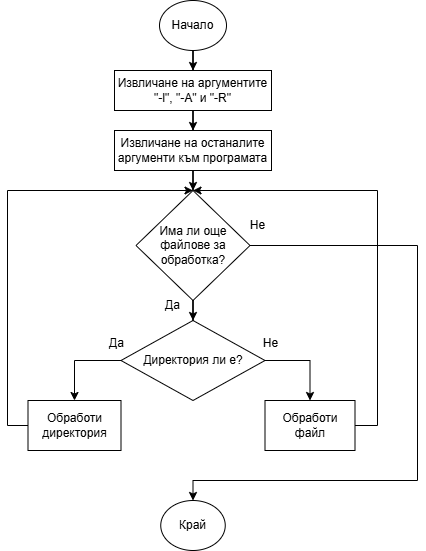

The diagram above was exported from draw.io. Its source (the exported page's mxGraphModel, read from the mxfile embedded in the PNG):
<mxGraphModel dx="1387" dy="757" grid="1" gridSize="10" guides="1" tooltips="1" connect="1" arrows="1" fold="1" page="1" pageScale="1" pageWidth="850" pageHeight="1100" math="0" shadow="0">
  <root>
    <mxCell id="0" />
    <mxCell id="1" parent="0" />
    <mxCell id="8FCOEQ1m3FfIDs20ObHJ-3" style="edgeStyle=orthogonalEdgeStyle;rounded=0;orthogonalLoop=1;jettySize=auto;html=1;" parent="1" source="8FCOEQ1m3FfIDs20ObHJ-1" target="8FCOEQ1m3FfIDs20ObHJ-2" edge="1">
      <mxGeometry relative="1" as="geometry" />
    </mxCell>
    <mxCell id="8FCOEQ1m3FfIDs20ObHJ-1" value="Начало" style="ellipse;whiteSpace=wrap;html=1;fillColor=none;" parent="1" vertex="1">
      <mxGeometry x="392" y="10" width="67" height="50" as="geometry" />
    </mxCell>
    <mxCell id="8FCOEQ1m3FfIDs20ObHJ-5" style="edgeStyle=orthogonalEdgeStyle;rounded=0;orthogonalLoop=1;jettySize=auto;html=1;" parent="1" source="8FCOEQ1m3FfIDs20ObHJ-2" target="8FCOEQ1m3FfIDs20ObHJ-4" edge="1">
      <mxGeometry relative="1" as="geometry" />
    </mxCell>
    <mxCell id="8FCOEQ1m3FfIDs20ObHJ-2" value="Извличане на аргументите &quot;-l&quot;, &quot;-A&quot; и &quot;-R&quot;" style="rounded=0;whiteSpace=wrap;html=1;fillColor=none;" parent="1" vertex="1">
      <mxGeometry x="347" y="80" width="157" height="40" as="geometry" />
    </mxCell>
    <mxCell id="8FCOEQ1m3FfIDs20ObHJ-7" style="edgeStyle=orthogonalEdgeStyle;rounded=0;orthogonalLoop=1;jettySize=auto;html=1;" parent="1" source="8FCOEQ1m3FfIDs20ObHJ-4" target="8FCOEQ1m3FfIDs20ObHJ-6" edge="1">
      <mxGeometry relative="1" as="geometry" />
    </mxCell>
    <mxCell id="8FCOEQ1m3FfIDs20ObHJ-4" value="Извличане на останалите аргументи към програмата" style="rounded=0;whiteSpace=wrap;html=1;fillColor=none;" parent="1" vertex="1">
      <mxGeometry x="347" y="140" width="157" height="40" as="geometry" />
    </mxCell>
    <mxCell id="8FCOEQ1m3FfIDs20ObHJ-11" style="edgeStyle=orthogonalEdgeStyle;rounded=0;orthogonalLoop=1;jettySize=auto;html=1;" parent="1" source="8FCOEQ1m3FfIDs20ObHJ-6" target="8FCOEQ1m3FfIDs20ObHJ-10" edge="1">
      <mxGeometry relative="1" as="geometry" />
    </mxCell>
    <mxCell id="8FCOEQ1m3FfIDs20ObHJ-21" value="" style="edgeStyle=orthogonalEdgeStyle;rounded=0;orthogonalLoop=1;jettySize=auto;html=1;entryX=0.5;entryY=0;entryDx=0;entryDy=0;" parent="1" source="8FCOEQ1m3FfIDs20ObHJ-6" target="8FCOEQ1m3FfIDs20ObHJ-20" edge="1">
      <mxGeometry relative="1" as="geometry">
        <Array as="points">
          <mxPoint x="650" y="255" />
          <mxPoint x="650" y="490" />
          <mxPoint x="426" y="490" />
        </Array>
      </mxGeometry>
    </mxCell>
    <mxCell id="8FCOEQ1m3FfIDs20ObHJ-6" value="Има ли още файлове за обработка?" style="rhombus;whiteSpace=wrap;html=1;fillColor=none;" parent="1" vertex="1">
      <mxGeometry x="368.5" y="200" width="114" height="110" as="geometry" />
    </mxCell>
    <mxCell id="8FCOEQ1m3FfIDs20ObHJ-14" style="edgeStyle=orthogonalEdgeStyle;rounded=0;orthogonalLoop=1;jettySize=auto;html=1;entryX=0.5;entryY=0;entryDx=0;entryDy=0;" parent="1" source="8FCOEQ1m3FfIDs20ObHJ-10" target="8FCOEQ1m3FfIDs20ObHJ-13" edge="1">
      <mxGeometry relative="1" as="geometry">
        <Array as="points">
          <mxPoint x="307" y="370" />
        </Array>
      </mxGeometry>
    </mxCell>
    <mxCell id="8FCOEQ1m3FfIDs20ObHJ-10" value="Директория ли е?" style="rhombus;whiteSpace=wrap;html=1;fillColor=none;" parent="1" vertex="1">
      <mxGeometry x="353.5" y="330" width="144" height="80" as="geometry" />
    </mxCell>
    <mxCell id="8FCOEQ1m3FfIDs20ObHJ-19" style="edgeStyle=orthogonalEdgeStyle;rounded=0;orthogonalLoop=1;jettySize=auto;html=1;entryX=0.5;entryY=0;entryDx=0;entryDy=0;" parent="1" source="8FCOEQ1m3FfIDs20ObHJ-12" target="8FCOEQ1m3FfIDs20ObHJ-6" edge="1">
      <mxGeometry relative="1" as="geometry">
        <Array as="points">
          <mxPoint x="610" y="435" />
          <mxPoint x="610" y="200" />
        </Array>
      </mxGeometry>
    </mxCell>
    <mxCell id="8FCOEQ1m3FfIDs20ObHJ-12" value="Обработи файл" style="rounded=0;whiteSpace=wrap;html=1;fillColor=none;" parent="1" vertex="1">
      <mxGeometry x="497.5" y="410" width="90" height="50" as="geometry" />
    </mxCell>
    <mxCell id="8FCOEQ1m3FfIDs20ObHJ-18" style="edgeStyle=orthogonalEdgeStyle;rounded=0;orthogonalLoop=1;jettySize=auto;html=1;entryX=0.5;entryY=0;entryDx=0;entryDy=0;" parent="1" source="8FCOEQ1m3FfIDs20ObHJ-13" target="8FCOEQ1m3FfIDs20ObHJ-6" edge="1">
      <mxGeometry relative="1" as="geometry">
        <Array as="points">
          <mxPoint x="240" y="435" />
          <mxPoint x="240" y="200" />
        </Array>
      </mxGeometry>
    </mxCell>
    <mxCell id="8FCOEQ1m3FfIDs20ObHJ-13" value="Обработи директория" style="rounded=0;whiteSpace=wrap;html=1;fillColor=none;" parent="1" vertex="1">
      <mxGeometry x="260.5" y="410" width="93" height="50" as="geometry" />
    </mxCell>
    <mxCell id="8FCOEQ1m3FfIDs20ObHJ-15" style="edgeStyle=orthogonalEdgeStyle;rounded=0;orthogonalLoop=1;jettySize=auto;html=1;entryX=0.5;entryY=0;entryDx=0;entryDy=0;" parent="1" source="8FCOEQ1m3FfIDs20ObHJ-10" target="8FCOEQ1m3FfIDs20ObHJ-12" edge="1">
      <mxGeometry relative="1" as="geometry">
        <Array as="points">
          <mxPoint x="543" y="370" />
          <mxPoint x="543" y="410" />
        </Array>
      </mxGeometry>
    </mxCell>
    <mxCell id="8FCOEQ1m3FfIDs20ObHJ-16" value="Да" style="text;html=1;align=center;verticalAlign=middle;resizable=0;points=[];autosize=1;strokeColor=none;fillColor=none;" parent="1" vertex="1">
      <mxGeometry x="328.5" y="338" width="40" height="30" as="geometry" />
    </mxCell>
    <mxCell id="8FCOEQ1m3FfIDs20ObHJ-17" value="Не" style="text;html=1;align=center;verticalAlign=middle;resizable=0;points=[];autosize=1;strokeColor=none;fillColor=none;" parent="1" vertex="1">
      <mxGeometry x="482.5" y="338" width="40" height="30" as="geometry" />
    </mxCell>
    <mxCell id="8FCOEQ1m3FfIDs20ObHJ-20" value="Край" style="ellipse;whiteSpace=wrap;html=1;fillColor=none;fontColor=default;" parent="1" vertex="1">
      <mxGeometry x="393.25" y="510" width="64.5" height="50" as="geometry" />
    </mxCell>
    <mxCell id="8FCOEQ1m3FfIDs20ObHJ-22" value="Да" style="text;html=1;align=center;verticalAlign=middle;resizable=0;points=[];autosize=1;strokeColor=none;fillColor=none;" parent="1" vertex="1">
      <mxGeometry x="385" y="300" width="40" height="30" as="geometry" />
    </mxCell>
    <mxCell id="8FCOEQ1m3FfIDs20ObHJ-23" value="Не" style="text;html=1;align=center;verticalAlign=middle;resizable=0;points=[];autosize=1;strokeColor=none;fillColor=none;" parent="1" vertex="1">
      <mxGeometry x="470" y="220" width="40" height="30" as="geometry" />
    </mxCell>
  </root>
</mxGraphModel>